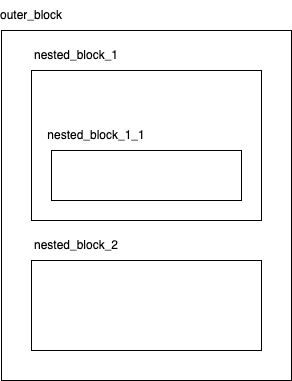

The diagram above was exported from draw.io. Its source (the exported page's mxGraphModel, read from the mxfile embedded in the PNG):
<mxGraphModel dx="950" dy="449" grid="1" gridSize="10" guides="1" tooltips="1" connect="1" arrows="1" fold="1" page="1" pageScale="1" pageWidth="827" pageHeight="1169" math="0" shadow="0">
  <root>
    <mxCell id="0" />
    <mxCell id="1" parent="0" />
    <mxCell id="2" value="" style="rounded=0;whiteSpace=wrap;html=1;" vertex="1" parent="1">
      <mxGeometry x="210" y="40" width="290" height="350" as="geometry" />
    </mxCell>
    <mxCell id="3" value="outer_block" style="text;html=1;strokeColor=none;fillColor=none;align=center;verticalAlign=middle;whiteSpace=wrap;rounded=0;" vertex="1" parent="1">
      <mxGeometry x="210" y="10" width="60" height="30" as="geometry" />
    </mxCell>
    <mxCell id="4" value="" style="rounded=0;whiteSpace=wrap;html=1;" vertex="1" parent="1">
      <mxGeometry x="240" y="80" width="230" height="150" as="geometry" />
    </mxCell>
    <mxCell id="5" value="nested_block_1" style="text;html=1;strokeColor=none;fillColor=none;align=center;verticalAlign=middle;whiteSpace=wrap;rounded=0;" vertex="1" parent="1">
      <mxGeometry x="240" y="50" width="90" height="30" as="geometry" />
    </mxCell>
    <mxCell id="6" value="nested_block_2" style="text;html=1;strokeColor=none;fillColor=none;align=center;verticalAlign=middle;whiteSpace=wrap;rounded=0;" vertex="1" parent="1">
      <mxGeometry x="240" y="240" width="90" height="30" as="geometry" />
    </mxCell>
    <mxCell id="7" value="" style="rounded=0;whiteSpace=wrap;html=1;" vertex="1" parent="1">
      <mxGeometry x="240" y="270" width="230" height="90" as="geometry" />
    </mxCell>
    <mxCell id="8" value="nested_block_1_1" style="text;html=1;strokeColor=none;fillColor=none;align=center;verticalAlign=middle;whiteSpace=wrap;rounded=0;" vertex="1" parent="1">
      <mxGeometry x="260" y="130" width="90" height="30" as="geometry" />
    </mxCell>
    <mxCell id="9" value="" style="rounded=0;whiteSpace=wrap;html=1;" vertex="1" parent="1">
      <mxGeometry x="260" y="160" width="190" height="50" as="geometry" />
    </mxCell>
  </root>
</mxGraphModel>